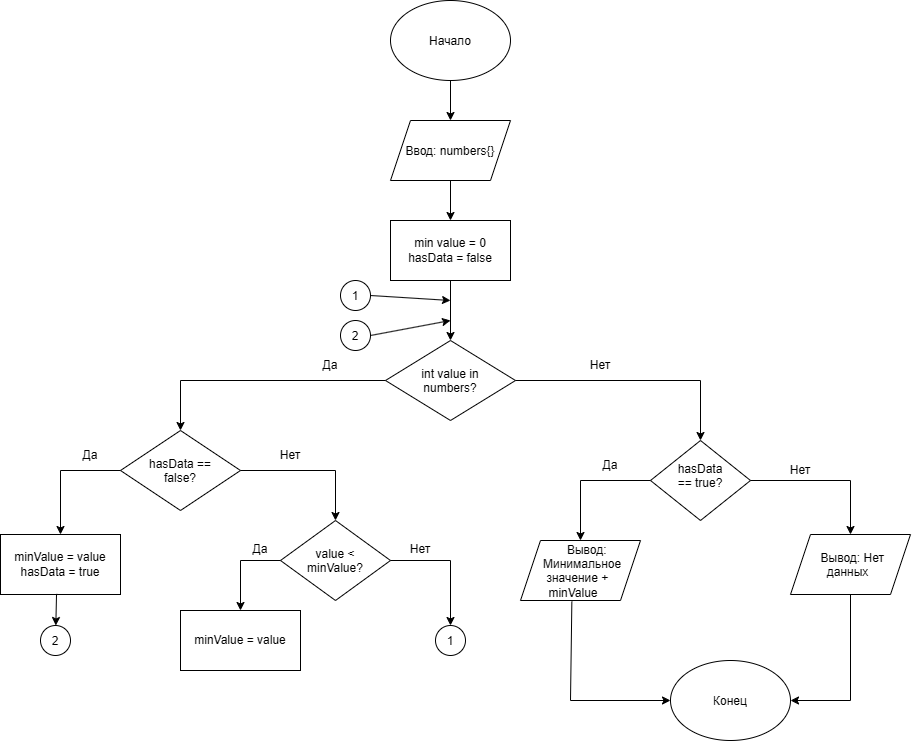

The diagram above was exported from draw.io. Its source (the exported page's mxGraphModel, read from the mxfile embedded in the PNG):
<mxGraphModel dx="2589" dy="972" grid="1" gridSize="10" guides="1" tooltips="1" connect="1" arrows="1" fold="1" page="1" pageScale="1" pageWidth="827" pageHeight="1169" math="0" shadow="0">
  <root>
    <mxCell id="0" />
    <mxCell id="1" parent="0" />
    <mxCell id="munNiMBZu_2KBU_Ptzx1-1" parent="1" style="ellipse;whiteSpace=wrap;html=1;shapeInside=1;" value="Начало" vertex="1">
      <mxGeometry height="80" width="120" x="350" y="20" as="geometry" />
    </mxCell>
    <mxCell id="munNiMBZu_2KBU_Ptzx1-2" parent="1" style="ellipse;whiteSpace=wrap;html=1;shapeInside=1;" value="Конец" vertex="1">
      <mxGeometry height="80" width="120" x="630" y="680" as="geometry" />
    </mxCell>
    <mxCell id="munNiMBZu_2KBU_Ptzx1-3" parent="1" style="shape=parallelogram;perimeter=parallelogramPerimeter;whiteSpace=wrap;html=1;shapeInside=1;fixedSize=1;" value="Ввод: numbers{}" vertex="1">
      <mxGeometry height="60" width="120" x="350" y="140" as="geometry" />
    </mxCell>
    <mxCell id="munNiMBZu_2KBU_Ptzx1-4" edge="1" parent="1" source="munNiMBZu_2KBU_Ptzx1-1" style="endArrow=classic;html=1;rounded=0;exitX=0.5;exitY=1;exitDx=0;exitDy=0;entryX=0.5;entryY=0;entryDx=0;entryDy=0;" target="munNiMBZu_2KBU_Ptzx1-3" value="">
      <mxGeometry height="50" relative="1" width="50" as="geometry">
        <mxPoint x="510" y="110" as="sourcePoint" />
        <mxPoint x="560" y="60" as="targetPoint" />
      </mxGeometry>
    </mxCell>
    <mxCell id="munNiMBZu_2KBU_Ptzx1-5" parent="1" style="rounded=0;whiteSpace=wrap;html=1;" value="min value = 0&lt;div&gt;hasData = false&lt;/div&gt;" vertex="1">
      <mxGeometry height="60" width="120" x="350" y="240" as="geometry" />
    </mxCell>
    <mxCell id="munNiMBZu_2KBU_Ptzx1-6" edge="1" parent="1" source="munNiMBZu_2KBU_Ptzx1-3" style="endArrow=classic;html=1;rounded=0;exitX=0.5;exitY=1;exitDx=0;exitDy=0;" target="munNiMBZu_2KBU_Ptzx1-5" value="">
      <mxGeometry height="50" relative="1" width="50" as="geometry">
        <mxPoint x="540" y="240" as="sourcePoint" />
        <mxPoint x="590" y="190" as="targetPoint" />
      </mxGeometry>
    </mxCell>
    <mxCell id="munNiMBZu_2KBU_Ptzx1-7" parent="1" style="rhombus;whiteSpace=wrap;html=1;shapeInside=1;" value="int value in numbers?" vertex="1">
      <mxGeometry height="80" width="130" x="345" y="360" as="geometry" />
    </mxCell>
    <mxCell id="munNiMBZu_2KBU_Ptzx1-8" edge="1" parent="1" source="munNiMBZu_2KBU_Ptzx1-5" style="endArrow=classic;html=1;rounded=0;exitX=0.5;exitY=1;exitDx=0;exitDy=0;" target="munNiMBZu_2KBU_Ptzx1-7" value="">
      <mxGeometry height="50" relative="1" width="50" as="geometry">
        <mxPoint x="560" y="350" as="sourcePoint" />
        <mxPoint x="610" y="300" as="targetPoint" />
      </mxGeometry>
    </mxCell>
    <mxCell id="munNiMBZu_2KBU_Ptzx1-9" parent="1" style="rhombus;whiteSpace=wrap;html=1;shapeInside=1;" value="hasData == true?" vertex="1">
      <mxGeometry height="80" width="100" x="610" y="460" as="geometry" />
    </mxCell>
    <mxCell id="munNiMBZu_2KBU_Ptzx1-10" edge="1" parent="1" source="munNiMBZu_2KBU_Ptzx1-7" style="endArrow=classic;html=1;rounded=0;exitX=1;exitY=0.5;exitDx=0;exitDy=0;entryX=0.5;entryY=0;entryDx=0;entryDy=0;" target="munNiMBZu_2KBU_Ptzx1-9" value="">
      <mxGeometry height="50" relative="1" width="50" as="geometry">
        <Array as="points">
          <mxPoint x="660" y="400" />
        </Array>
        <mxPoint x="540" y="410" as="sourcePoint" />
        <mxPoint x="590" y="360" as="targetPoint" />
      </mxGeometry>
    </mxCell>
    <mxCell id="UVR28JNEv3mnv6JgOSHS-1" parent="1" style="text;html=1;whiteSpace=wrap;strokeColor=none;fillColor=none;align=center;verticalAlign=middle;rounded=0;" value="Да" vertex="1">
      <mxGeometry height="30" width="60" x="260" y="370" as="geometry" />
    </mxCell>
    <mxCell id="xwy_Z9KUCJ8f-PKB5bGe-1" parent="1" style="text;html=1;whiteSpace=wrap;strokeColor=none;fillColor=none;align=center;verticalAlign=middle;rounded=0;" value="Нет" vertex="1">
      <mxGeometry height="30" width="60" x="530" y="370" as="geometry" />
    </mxCell>
    <mxCell id="xwy_Z9KUCJ8f-PKB5bGe-2" parent="1" style="rhombus;whiteSpace=wrap;html=1;shapeInside=1;" value="hasData == false?" vertex="1">
      <mxGeometry height="80" width="120" x="80" y="450" as="geometry" />
    </mxCell>
    <mxCell id="xwy_Z9KUCJ8f-PKB5bGe-3" edge="1" parent="1" source="munNiMBZu_2KBU_Ptzx1-7" style="endArrow=classic;html=1;rounded=0;exitX=0;exitY=0.5;exitDx=0;exitDy=0;entryX=0.5;entryY=0;entryDx=0;entryDy=0;" target="xwy_Z9KUCJ8f-PKB5bGe-2" value="">
      <mxGeometry height="50" relative="1" width="50" as="geometry">
        <Array as="points">
          <mxPoint x="140" y="400" />
        </Array>
        <mxPoint x="220" y="410" as="sourcePoint" />
        <mxPoint x="270" y="360" as="targetPoint" />
      </mxGeometry>
    </mxCell>
    <mxCell id="xwy_Z9KUCJ8f-PKB5bGe-4" edge="1" parent="1" source="xwy_Z9KUCJ8f-PKB5bGe-2" style="endArrow=classic;html=1;rounded=0;exitX=0;exitY=0.5;exitDx=0;exitDy=0;entryX=0.5;entryY=0;entryDx=0;entryDy=0;" target="xwy_Z9KUCJ8f-PKB5bGe-5" value="">
      <mxGeometry height="50" relative="1" width="50" as="geometry">
        <Array as="points">
          <mxPoint x="20" y="490" />
        </Array>
        <mxPoint x="30" y="500" as="sourcePoint" />
        <mxPoint x="80" y="450" as="targetPoint" />
      </mxGeometry>
    </mxCell>
    <mxCell id="xwy_Z9KUCJ8f-PKB5bGe-5" parent="1" style="rounded=0;whiteSpace=wrap;html=1;" value="minValue = value&lt;div&gt;hasData = true&lt;/div&gt;" vertex="1">
      <mxGeometry height="60" width="120" x="-40" y="554" as="geometry" />
    </mxCell>
    <mxCell id="xwy_Z9KUCJ8f-PKB5bGe-6" parent="1" style="text;html=1;whiteSpace=wrap;strokeColor=none;fillColor=none;align=center;verticalAlign=middle;rounded=0;" value="Да" vertex="1">
      <mxGeometry height="30" width="60" x="20" y="460" as="geometry" />
    </mxCell>
    <mxCell id="xwy_Z9KUCJ8f-PKB5bGe-7" parent="1" style="rhombus;whiteSpace=wrap;html=1;shapeInside=1;" value="value &amp;lt; minValue?" vertex="1">
      <mxGeometry height="80" width="110" x="240" y="540" as="geometry" />
    </mxCell>
    <mxCell id="xwy_Z9KUCJ8f-PKB5bGe-8" edge="1" parent="1" source="xwy_Z9KUCJ8f-PKB5bGe-2" style="endArrow=classic;html=1;rounded=0;exitX=1;exitY=0.5;exitDx=0;exitDy=0;entryX=0.5;entryY=0;entryDx=0;entryDy=0;" target="xwy_Z9KUCJ8f-PKB5bGe-7" value="">
      <mxGeometry height="50" relative="1" width="50" as="geometry">
        <Array as="points">
          <mxPoint x="295" y="490" />
        </Array>
        <mxPoint x="230" y="530" as="sourcePoint" />
        <mxPoint x="280" y="480" as="targetPoint" />
      </mxGeometry>
    </mxCell>
    <mxCell id="xwy_Z9KUCJ8f-PKB5bGe-9" parent="1" style="text;html=1;whiteSpace=wrap;strokeColor=none;fillColor=none;align=center;verticalAlign=middle;rounded=0;" value="Нет" vertex="1">
      <mxGeometry height="30" width="60" x="220" y="460" as="geometry" />
    </mxCell>
    <mxCell id="xwy_Z9KUCJ8f-PKB5bGe-10" parent="1" style="rounded=0;whiteSpace=wrap;html=1;" value="minValue = value" vertex="1">
      <mxGeometry height="60" width="120" x="140" y="630" as="geometry" />
    </mxCell>
    <mxCell id="xwy_Z9KUCJ8f-PKB5bGe-11" edge="1" parent="1" source="xwy_Z9KUCJ8f-PKB5bGe-7" style="endArrow=classic;html=1;rounded=0;exitX=0;exitY=0.5;exitDx=0;exitDy=0;entryX=0.5;entryY=0;entryDx=0;entryDy=0;" target="xwy_Z9KUCJ8f-PKB5bGe-10" value="">
      <mxGeometry height="50" relative="1" width="50" as="geometry">
        <Array as="points">
          <mxPoint x="200" y="580" />
        </Array>
        <mxPoint x="160" y="600" as="sourcePoint" />
        <mxPoint x="210" y="550" as="targetPoint" />
      </mxGeometry>
    </mxCell>
    <mxCell id="xwy_Z9KUCJ8f-PKB5bGe-12" parent="1" style="text;html=1;whiteSpace=wrap;strokeColor=none;fillColor=none;align=center;verticalAlign=middle;rounded=0;" value="Да" vertex="1">
      <mxGeometry height="30" width="60" x="190" y="554" as="geometry" />
    </mxCell>
    <mxCell id="xwy_Z9KUCJ8f-PKB5bGe-13" edge="1" parent="1" source="xwy_Z9KUCJ8f-PKB5bGe-7" style="endArrow=classic;html=1;rounded=0;exitX=1;exitY=0.5;exitDx=0;exitDy=0;entryX=0.5;entryY=0;entryDx=0;entryDy=0;" target="rR6oacoE7yYns4fmXVqw-1" value="">
      <mxGeometry height="50" relative="1" width="50" as="geometry">
        <Array as="points">
          <mxPoint x="410" y="580" />
        </Array>
        <mxPoint x="410" y="610" as="sourcePoint" />
        <mxPoint x="460" y="560" as="targetPoint" />
      </mxGeometry>
    </mxCell>
    <mxCell id="rR6oacoE7yYns4fmXVqw-1" parent="1" style="ellipse;whiteSpace=wrap;html=1;shapeInside=1;aspect=fixed;" value="1" vertex="1">
      <mxGeometry height="30" width="30" x="395" y="645" as="geometry" />
    </mxCell>
    <mxCell id="rR6oacoE7yYns4fmXVqw-2" parent="1" style="text;html=1;whiteSpace=wrap;strokeColor=none;fillColor=none;align=center;verticalAlign=middle;rounded=0;" value="Нет" vertex="1">
      <mxGeometry height="30" width="60" x="350" y="554" as="geometry" />
    </mxCell>
    <mxCell id="rR6oacoE7yYns4fmXVqw-3" parent="1" style="ellipse;whiteSpace=wrap;html=1;shapeInside=1;aspect=fixed;" value="1" vertex="1">
      <mxGeometry height="30" width="30" x="300" y="300" as="geometry" />
    </mxCell>
    <mxCell id="rR6oacoE7yYns4fmXVqw-4" edge="1" parent="1" source="rR6oacoE7yYns4fmXVqw-3" style="endArrow=classic;html=1;rounded=0;exitX=1;exitY=0.5;exitDx=0;exitDy=0;" value="">
      <mxGeometry height="50" relative="1" width="50" as="geometry">
        <mxPoint x="350" y="370" as="sourcePoint" />
        <mxPoint x="410" y="320" as="targetPoint" />
      </mxGeometry>
    </mxCell>
    <mxCell id="rR6oacoE7yYns4fmXVqw-5" edge="1" parent="1" source="xwy_Z9KUCJ8f-PKB5bGe-5" style="endArrow=classic;html=1;rounded=0;exitX=0.467;exitY=0.99;exitDx=0;exitDy=0;exitPerimeter=0;" target="rR6oacoE7yYns4fmXVqw-6" value="">
      <mxGeometry height="50" relative="1" width="50" as="geometry">
        <mxPoint x="10" y="680" as="sourcePoint" />
        <mxPoint x="60" y="630" as="targetPoint" />
      </mxGeometry>
    </mxCell>
    <mxCell id="rR6oacoE7yYns4fmXVqw-6" parent="1" style="ellipse;whiteSpace=wrap;html=1;shapeInside=1;aspect=fixed;" value="2" vertex="1">
      <mxGeometry height="30" width="30" y="645" as="geometry" />
    </mxCell>
    <mxCell id="rR6oacoE7yYns4fmXVqw-7" parent="1" style="ellipse;whiteSpace=wrap;html=1;shapeInside=1;aspect=fixed;" value="2" vertex="1">
      <mxGeometry height="30" width="30" x="300" y="340" as="geometry" />
    </mxCell>
    <mxCell id="rR6oacoE7yYns4fmXVqw-8" edge="1" parent="1" source="rR6oacoE7yYns4fmXVqw-7" style="endArrow=classic;html=1;rounded=0;exitX=1;exitY=0.5;exitDx=0;exitDy=0;" value="">
      <mxGeometry height="50" relative="1" width="50" as="geometry">
        <mxPoint x="350" y="380" as="sourcePoint" />
        <mxPoint x="410" y="340" as="targetPoint" />
      </mxGeometry>
    </mxCell>
    <mxCell id="rR6oacoE7yYns4fmXVqw-9" edge="1" parent="1" source="munNiMBZu_2KBU_Ptzx1-9" style="endArrow=classic;html=1;rounded=0;exitX=0;exitY=0.5;exitDx=0;exitDy=0;entryX=0.5;entryY=0;entryDx=0;entryDy=0;" target="rR6oacoE7yYns4fmXVqw-13" value="">
      <mxGeometry height="50" relative="1" width="50" as="geometry">
        <Array as="points">
          <mxPoint x="540" y="500" />
        </Array>
        <mxPoint x="540" y="510" as="sourcePoint" />
        <mxPoint x="520" y="500" as="targetPoint" />
      </mxGeometry>
    </mxCell>
    <mxCell id="rR6oacoE7yYns4fmXVqw-10" edge="1" parent="1" source="munNiMBZu_2KBU_Ptzx1-9" style="endArrow=classic;html=1;rounded=0;exitX=1;exitY=0.5;exitDx=0;exitDy=0;entryX=0.5;entryY=0;entryDx=0;entryDy=0;" target="rR6oacoE7yYns4fmXVqw-11" value="">
      <mxGeometry height="50" relative="1" width="50" as="geometry">
        <Array as="points">
          <mxPoint x="810" y="500" />
        </Array>
        <mxPoint x="760" y="540" as="sourcePoint" />
        <mxPoint x="840" y="500" as="targetPoint" />
      </mxGeometry>
    </mxCell>
    <mxCell id="rR6oacoE7yYns4fmXVqw-11" parent="1" style="shape=parallelogram;perimeter=parallelogramPerimeter;whiteSpace=wrap;html=1;shapeInside=1;fixedSize=1;" value="Вывод: Нет данных" vertex="1">
      <mxGeometry height="60" width="120" x="750" y="554" as="geometry" />
    </mxCell>
    <mxCell id="rR6oacoE7yYns4fmXVqw-12" parent="1" style="text;html=1;whiteSpace=wrap;strokeColor=none;fillColor=none;align=center;verticalAlign=middle;rounded=0;" value="Нет" vertex="1">
      <mxGeometry height="30" width="60" x="730" y="475" as="geometry" />
    </mxCell>
    <mxCell id="rR6oacoE7yYns4fmXVqw-13" parent="1" style="shape=parallelogram;perimeter=parallelogramPerimeter;whiteSpace=wrap;html=1;shapeInside=1;fixedSize=1;" value="Вывод: Минимальное значение + minValue" vertex="1">
      <mxGeometry height="60" width="120" x="480" y="560" as="geometry" />
    </mxCell>
    <mxCell id="rR6oacoE7yYns4fmXVqw-14" parent="1" style="text;html=1;whiteSpace=wrap;strokeColor=none;fillColor=none;align=center;verticalAlign=middle;rounded=0;" value="Да" vertex="1">
      <mxGeometry height="30" width="60" x="540" y="470" as="geometry" />
    </mxCell>
    <mxCell id="rR6oacoE7yYns4fmXVqw-15" edge="1" parent="1" source="rR6oacoE7yYns4fmXVqw-13" style="endArrow=classic;html=1;rounded=0;exitX=0.428;exitY=1.018;exitDx=0;exitDy=0;exitPerimeter=0;entryX=0;entryY=0.5;entryDx=0;entryDy=0;" target="munNiMBZu_2KBU_Ptzx1-2" value="">
      <mxGeometry height="50" relative="1" width="50" as="geometry">
        <Array as="points">
          <mxPoint x="530" y="720" />
        </Array>
        <mxPoint x="530" y="730" as="sourcePoint" />
        <mxPoint x="580" y="680" as="targetPoint" />
      </mxGeometry>
    </mxCell>
    <mxCell id="rR6oacoE7yYns4fmXVqw-16" edge="1" parent="1" source="rR6oacoE7yYns4fmXVqw-11" style="endArrow=classic;html=1;rounded=0;exitX=0.5;exitY=1;exitDx=0;exitDy=0;entryX=1;entryY=0.5;entryDx=0;entryDy=0;" target="munNiMBZu_2KBU_Ptzx1-2" value="">
      <mxGeometry height="50" relative="1" width="50" as="geometry">
        <Array as="points">
          <mxPoint x="810" y="720" />
        </Array>
        <mxPoint x="820" y="720" as="sourcePoint" />
        <mxPoint x="870" y="670" as="targetPoint" />
      </mxGeometry>
    </mxCell>
  </root>
</mxGraphModel>